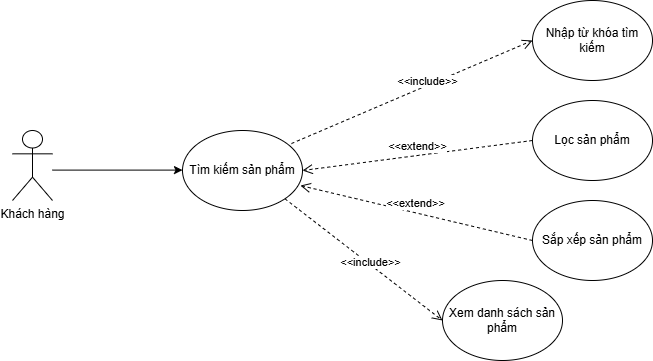

The diagram above was exported from draw.io. Its source (the exported page's mxGraphModel, read from the mxfile embedded in the PNG):
<mxGraphModel dx="2212" dy="1102" grid="1" gridSize="10" guides="1" tooltips="1" connect="1" arrows="1" fold="1" page="1" pageScale="1" pageWidth="3300" pageHeight="4681" math="0" shadow="0">
  <root>
    <mxCell id="0" />
    <mxCell id="1" parent="0" />
    <mxCell id="2" parent="1" style="shape=umlActor;verticalLabelPosition=bottom;verticalAlign=top;html=1;outlineConnect=0;" value="Khách hàng&lt;span style=&quot;color: rgba(0, 0, 0, 0); font-family: monospace; font-size: 0px; text-align: start;&quot;&gt;%3CmxGraphModel%3E%3Croot%3E%3CmxCell%20id%3D%220%22%2F%3E%3CmxCell%20id%3D%221%22%20parent%3D%220%22%2F%3E%3CmxCell%20id%3D%222%22%20edge%3D%221%22%20parent%3D%221%22%20style%3D%22edgeStyle%3DorthogonalEdgeStyle%3Brounded%3D0%3BorthogonalLoop%3D1%3BjettySize%3Dauto%3Bhtml%3D1%3B%22%3E%3CmxGeometry%20relative%3D%221%22%20as%3D%22geometry%22%3E%3CmxPoint%20x%3D%2290%22%20y%3D%221325%22%20as%3D%22sourcePoint%22%2F%3E%3CmxPoint%20x%3D%22330%22%20y%3D%221380%22%20as%3D%22targetPoint%22%2F%3E%3C%2FmxGeometry%3E%3C%2FmxCell%3E%3C%2Froot%3E%3C%2FmxGraphModel%3E&lt;/span&gt;" vertex="1">
      <mxGeometry height="70" width="40" x="50" y="1290" as="geometry" />
    </mxCell>
    <mxCell id="3" parent="1" style="ellipse;whiteSpace=wrap;html=1;" value="Tìm kiếm sản phẩm" vertex="1">
      <mxGeometry height="80" width="120" x="220" y="1290" as="geometry" />
    </mxCell>
    <mxCell id="4" parent="1" style="ellipse;whiteSpace=wrap;html=1;" value="Sắp xếp sản phẩm" vertex="1">
      <mxGeometry height="80" width="120" x="570" y="1360" as="geometry" />
    </mxCell>
    <mxCell id="5" parent="1" style="ellipse;whiteSpace=wrap;html=1;" value="Nhập từ khóa tìm kiếm" vertex="1">
      <mxGeometry height="80" width="120" x="570" y="1160" as="geometry" />
    </mxCell>
    <mxCell id="6" edge="1" parent="1" source="3" style="html=1;verticalAlign=bottom;endArrow=open;dashed=1;endSize=8;curved=0;rounded=0;exitX=0.908;exitY=0.163;exitDx=0;exitDy=0;entryX=0;entryY=0.5;entryDx=0;entryDy=0;exitPerimeter=0;" target="5" value="&amp;lt;&amp;lt;include&amp;gt;&amp;gt;">
      <mxGeometry relative="1" x="0.1176" y="-5" as="geometry">
        <mxPoint as="offset" />
        <mxPoint x="670" y="1420" as="sourcePoint" />
        <mxPoint x="590" y="1420" as="targetPoint" />
      </mxGeometry>
    </mxCell>
    <mxCell id="7" parent="1" style="ellipse;whiteSpace=wrap;html=1;" value="Lọc sản phẩm" vertex="1">
      <mxGeometry height="80" width="120" x="570" y="1260" as="geometry" />
    </mxCell>
    <mxCell id="8" edge="1" parent="1" source="3" style="html=1;verticalAlign=bottom;endArrow=open;dashed=1;endSize=8;curved=0;rounded=0;exitX=1;exitY=1;exitDx=0;exitDy=0;entryX=0;entryY=0.5;entryDx=0;entryDy=0;" target="9" value="&amp;lt;&amp;lt;include&amp;gt;&amp;gt;">
      <mxGeometry relative="1" x="0.1176" y="-5" as="geometry">
        <mxPoint as="offset" />
        <mxPoint x="350" y="1340" as="sourcePoint" />
        <mxPoint x="550" y="1130" as="targetPoint" />
      </mxGeometry>
    </mxCell>
    <mxCell id="9" parent="1" style="ellipse;whiteSpace=wrap;html=1;" value="Xem danh sách sản phẩm" vertex="1">
      <mxGeometry height="80" width="120" x="480" y="1440" as="geometry" />
    </mxCell>
    <mxCell id="10" edge="1" parent="1" source="7" style="html=1;verticalAlign=bottom;endArrow=open;dashed=1;endSize=8;rounded=0;exitX=0;exitY=0.5;exitDx=0;exitDy=0;entryX=1;entryY=0.5;entryDx=0;entryDy=0;" target="3" value="&amp;lt;&amp;lt;extend&amp;gt;&amp;gt;">
      <mxGeometry relative="1" as="geometry">
        <mxPoint x="480.14" y="1240" as="sourcePoint" />
        <mxPoint x="320.0018303297951" y="1119.8963727473465" as="targetPoint" />
      </mxGeometry>
    </mxCell>
    <mxCell id="11" edge="1" parent="1" source="4" style="html=1;verticalAlign=bottom;endArrow=open;dashed=1;endSize=8;rounded=0;exitX=0;exitY=0.5;exitDx=0;exitDy=0;entryX=0.983;entryY=0.688;entryDx=0;entryDy=0;entryPerimeter=0;" target="3" value="&amp;lt;&amp;lt;extend&amp;gt;&amp;gt;">
      <mxGeometry relative="1" as="geometry">
        <mxPoint x="490" y="1490" as="sourcePoint" />
        <mxPoint x="330" y="1370" as="targetPoint" />
      </mxGeometry>
    </mxCell>
    <mxCell id="12" edge="1" parent="1" style="endArrow=classic;html=1;rounded=0;entryX=0;entryY=0.5;entryDx=0;entryDy=0;" value="">
      <mxGeometry height="50" relative="1" width="50" as="geometry">
        <mxPoint x="90" y="1329.6" as="sourcePoint" />
        <mxPoint x="220" y="1329.6" as="targetPoint" />
      </mxGeometry>
    </mxCell>
  </root>
</mxGraphModel>